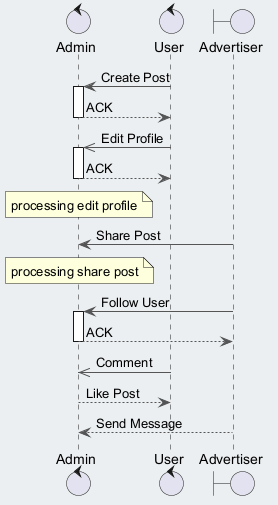

The diagram above was rendered by PlantUML. Its source (embedded in the PNG):
@startuml
skinparam backgroundColor #ECEFF1
skinparam classBackgroundColor #FFFFFF
skinparam classBorderColor #455A64
skinparam ArrowColor #555555
control "Admin" as A
control "User" as U
boundary "Advertiser" as A2
U -> A : Create Post
activate A
A --> U : ACK
deactivate A
U ->> A : Edit Profile
activate A
A --> U : ACK
deactivate A
note over A : processing edit profile
A2 -> A : Share Post
note over A : processing share post
A2 -> A : Follow User
activate A
A --> A2 : ACK
deactivate A
U ->> A : Comment
A --> U : Like Post
A2 --> A : Send Message
@enduml